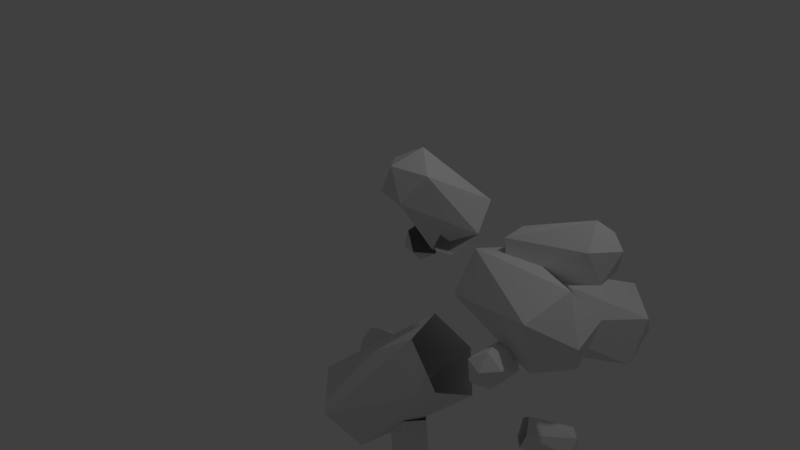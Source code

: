 # Source: crystals.blend  (saved by Blender 2.79.0; exported with 4.5.12 LTS)
import bpy
from mathutils import Matrix  # noqa: F401  (used for matrix-valued properties, if any)

bpy.ops.wm.read_factory_settings(use_empty=True)
scene = bpy.context.scene
scene.name = 'Scene'

# ---- collections
col_collection_1 = bpy.data.collections.new('Collection 1'); scene.collection.children.link(col_collection_1)

# ---- world
world_world = bpy.data.worlds.new('World'); scene.world = world_world
world_world.color = (0.05088, 0.05088, 0.05088)
world_world.use_sun_shadow = False
world_world.sun_shadow_jitter_overblur = 0.0
world_world.cycles.sampling_method = 'MANUAL'

# ---- cameras
cam_camera = bpy.data.cameras.new('Camera')
cam_camera.clip_end = 100.0
cam_camera.lens = 35.0
cam_camera.sensor_width = 32.0
cam_camera.sensor_height = 18.0
cam_camera.ortho_scale = 7.314
cam_camera.dof.focus_distance = 0.0
cam_camera.dof.aperture_fstop = 128.0

# ---- lights
light_lamp = bpy.data.lights.new('Lamp', 'POINT')
light_lamp.transmission_factor = 0.0
light_lamp.cutoff_distance = 30.0
light_lamp.energy = 100.0
light_lamp.shadow_buffer_clip_start = 1.001
light_lamp.shadow_soft_size = 0.1
light_lamp.shadow_maximum_resolution = 0.006
light_lamp.use_absolute_resolution = True

# ---- meshes
me_icosphere_001 = bpy.data.meshes.new('Icosphere.001')
me_icosphere_001.from_pydata([(0.7825, 0.005388, 0.6072), (0.3418, -0.3422, 0.3325), (0.3976, -0.0815, 0.8277), (0.5919, 0.4372, 0.7301), (0.6562, 0.497, 0.1747), (0.5016, 0.01534, -0.07107), (1.64, -0.7551, 0.723), (1.795, -0.2734, 0.9687), (1.954, 0.08413, 0.5651), (1.899, -0.1766, 0.06996), (1.704, -0.6952, 0.1675), (2.076, -0.4631, 0.5202), (0.6284, 0.124, 0.9654), (0.5534, 0.5241, 0.944), (0.661, 0.6527, 0.5724), (0.8026, 0.3321, 0.3643), (1.638, 0.1947, 1.144), (1.496, 0.5153, 1.352), (1.516, 0.842, 1.109), (1.67, 0.7234, 0.7511), (1.745, 0.3233, 0.7726), (1.811, 0.5607, 1.097), (-0.2512, 0.7133, 0.4763), (-0.1585, 0.5424, 0.8345), (-0.2521, 0.1462, 0.8131), (-0.4026, 0.07231, 0.4415), (-0.4021, 0.4228, 0.2334), (-1.11, 0.887, 1.013), (-1.11, 0.5365, 1.221), (-1.261, 0.246, 0.9785), (-1.354, 0.4169, 0.6202), (-1.26, 0.8131, 0.6417), (-1.416, 0.6227, 0.9665), (0.107, 0.2433, -0.7589), (-0.2022, -0.0682, -0.2823), (0.02651, -0.6739, -0.2576), (0.4771, -0.7367, -0.7189), (0.5268, -0.1699, -1.029), (-1.227, -0.292, -1.534), (-1.277, -0.8588, -1.224), (-0.8567, -1.272, -1.494), (-0.5476, -0.9605, -1.97), (-0.7763, -0.3548, -1.995), (-1.177, -0.8471, -1.864), (-0.2711, -0.729, -1.5), (-0.01214, -0.7552, -1.4), (0.1193, -0.5118, -1.436), (-0.05837, -0.3352, -1.558), (-0.2997, -0.4694, -1.598), (0.06785, -0.9944, -2.056), (0.3091, -0.8602, -2.016), (0.2806, -0.6006, -2.114), (0.02163, -0.5745, -2.215), (-0.1098, -0.8178, -2.178), (0.1604, -0.8142, -2.247), (-0.3952, -0.3556, -1.149), (-0.4437, -0.1195, -1.29), (-0.4839, 0.08462, -1.104), (-0.4601, -0.02539, -0.8485), (-0.4053, -0.2975, -0.8767), (-1.089, -0.3961, -1.255), (-1.144, -0.124, -1.226), (-1.154, -0.06585, -0.9538), (-1.105, -0.302, -0.8135), (-1.065, -0.5061, -0.9994), (-1.255, -0.3078, -1.049), (-0.9802, 0.3254, 0.0896), (-0.789, 0.5271, 0.06478), (-0.8174, 0.7, 0.2818), (-1.026, 0.6053, 0.4407), (-1.127, 0.3738, 0.3219), (-1.316, 0.7862, -0.3217), (-1.215, 1.018, -0.2029), (-1.362, 1.066, 0.02943), (-1.553, 0.8644, 0.05425), (-1.525, 0.6915, -0.1628), (-1.489, 0.966, -0.1976), (1.09, -0.6214, -0.002698), (1.147, -0.5306, 0.1952), (1.363, -0.4688, 0.1834), (1.439, -0.5214, -0.02189), (1.27, -0.6157, -0.1369), (1.237, -1.082, 0.294), (1.407, -0.9878, 0.4089), (1.587, -0.9821, 0.2748), (1.53, -1.073, 0.07683), (1.314, -1.135, 0.08869), (1.448, -1.159, 0.2681), (1.319, -0.2544, -1.258), (1.393, -0.2433, -1.046), (1.282, -0.07706, -0.942), (1.14, 0.01465, -1.09), (1.162, -0.09494, -1.286), (1.772, 0.08282, -1.314), (1.749, 0.1924, -1.119), (1.593, 0.3518, -1.146), (1.519, 0.3408, -1.359), (1.63, 0.1745, -1.462), (1.736, 0.3052, -1.313), (0.9742, 0.08919, 0.07246), (0.7339, 0.4292, 0.5028), (0.2508, 0.7007, 0.2761), (0.1925, 0.5285, -0.2944), (0.6395, 0.1505, -0.4203), (1.763, 1.366, -0.07962), (1.316, 1.744, 0.04621), (0.9815, 1.806, -0.4465), (1.222, 1.466, -0.8769), (1.705, 1.194, -0.6501), (1.577, 1.757, -0.4928), (-0.2519, 0.1196, 0.9567), (-0.08097, 0.3309, 1.261), (0.3152, 0.2357, 1.273), (0.3891, -0.03449, 0.9767), (0.03862, -0.1062, 0.7813), (-0.4256, -0.4991, 1.758), (-0.07511, -0.4273, 1.954), (0.2154, -0.6531, 1.778), (0.04448, -0.8645, 1.474), (-0.3517, -0.7692, 1.462), (-0.1613, -0.803, 1.821)], [], [(15, 14, 19), (14, 13, 18), (13, 12, 17), (12, 0, 16), (0, 15, 20), (1, 5, 10), (2, 1, 6), (3, 2, 7), (4, 3, 8), (5, 4, 9), (1, 10, 6), (2, 6, 7), (3, 7, 8), (4, 8, 9), (5, 9, 10), (6, 10, 11), (7, 6, 11), (8, 7, 11), (9, 8, 11), (10, 9, 11), (0, 20, 16), (12, 16, 17), (13, 17, 18), (14, 18, 19), (15, 19, 20), (16, 20, 21), (17, 16, 21), (18, 17, 21), (19, 18, 21), (20, 19, 21), (26, 25, 30), (25, 24, 29), (24, 23, 28), (23, 22, 27), (22, 26, 31), (22, 31, 27), (23, 27, 28), (24, 28, 29), (25, 29, 30), (26, 30, 31), (27, 31, 32), (28, 27, 32), (29, 28, 32), (30, 29, 32), (31, 30, 32), (37, 36, 41), (36, 35, 40), (35, 34, 39), (34, 33, 38), (33, 37, 42), (33, 42, 38), (34, 38, 39), (35, 39, 40), (36, 40, 41), (37, 41, 42), (38, 42, 43), (39, 38, 43), (40, 39, 43), (41, 40, 43), (42, 41, 43), (48, 47, 52), (47, 46, 51), (46, 45, 50), (45, 44, 49), (44, 48, 53), (44, 53, 49), (45, 49, 50), (46, 50, 51), (47, 51, 52), (48, 52, 53), (49, 53, 54), (50, 49, 54), (51, 50, 54), (52, 51, 54), (53, 52, 54), (59, 58, 63), (58, 57, 62), (57, 56, 61), (56, 55, 60), (55, 59, 64), (55, 64, 60), (56, 60, 61), (57, 61, 62), (58, 62, 63), (59, 63, 64), (60, 64, 65), (61, 60, 65), (62, 61, 65), (63, 62, 65), (64, 63, 65), (70, 69, 74), (69, 68, 73), (68, 67, 72), (67, 66, 71), (66, 70, 75), (66, 75, 71), (67, 71, 72), (68, 72, 73), (69, 73, 74), (70, 74, 75), (71, 75, 76), (72, 71, 76), (73, 72, 76), (74, 73, 76), (75, 74, 76), (80, 79, 84), (78, 77, 82), (77, 81, 86), (77, 86, 82), (78, 82, 83), (79, 83, 84), (80, 84, 85), (81, 85, 86), (82, 86, 87), (83, 82, 87), (84, 83, 87), (85, 84, 87), (86, 85, 87), (83, 79, 78), (85, 81, 80), (91, 90, 95), (89, 88, 93), (88, 97, 93), (89, 93, 94), (90, 94, 95), (91, 95, 96), (92, 96, 97), (93, 97, 98), (94, 93, 98), (95, 94, 98), (96, 95, 98), (97, 96, 98), (94, 90, 89), (96, 92, 91), (97, 88, 92), (103, 102, 107), (102, 101, 106), (101, 100, 105), (100, 99, 104), (99, 103, 108), (99, 108, 104), (100, 104, 105), (101, 105, 106), (102, 106, 107), (103, 107, 108), (104, 108, 109), (105, 104, 109), (106, 105, 109), (107, 106, 109), (108, 107, 109), (114, 113, 118), (113, 112, 117), (112, 111, 116), (111, 110, 115), (110, 114, 119), (110, 119, 115), (111, 115, 116), (112, 116, 117), (113, 117, 118), (114, 118, 119), (115, 119, 120), (116, 115, 120), (117, 116, 120), (118, 117, 120), (119, 118, 120)])
me_icosphere_001.use_remesh_preserve_volume = False
me_icosphere_001.use_remesh_preserve_attributes = False
me_icosphere_001.use_mirror_vertex_groups = False
me_icosphere_001.update()
me_icosphere = bpy.data.meshes.new('Icosphere')
me_icosphere.from_pydata([], [], [])
me_icosphere.use_remesh_preserve_volume = False
me_icosphere.use_remesh_preserve_attributes = False
me_icosphere.use_mirror_vertex_groups = False
me_icosphere.update()

# ---- objects
ob_icosphere_001 = bpy.data.objects.new('Icosphere.001', me_icosphere_001)
ob_icosphere = bpy.data.objects.new('Icosphere', me_icosphere)
ob_lamp = bpy.data.objects.new('Lamp', light_lamp)
ob_camera = bpy.data.objects.new('Camera', cam_camera)

# ---- transforms, parenting, visibility, modifiers, constraints
ob_icosphere_001.location = (1.56, -0.09993, 0.07933)
ob_icosphere_001.lineart.crease_threshold = 0.0
ob_icosphere.location = (1.56, -0.09993, 0.07933)
ob_icosphere.lineart.crease_threshold = 0.0
ob_lamp.location = (4.076, 1.005, 5.904)
ob_lamp.rotation_euler = (0.6503, 0.05522, 1.866)
ob_lamp.lock_rotations_4d = False
ob_lamp.empty_display_type = 'ARROWS'
ob_lamp.color = (0.0, 0.0, 0.0, 0.0)
ob_lamp.lineart.crease_threshold = 0.0
ob_camera.location = (7.481, -6.508, 5.344)
ob_camera.rotation_euler = (1.109, 0.0, 0.8149)
ob_camera.lock_rotations_4d = False
ob_camera.empty_display_type = 'ARROWS'
ob_camera.color = (0.0, 0.0, 0.0, 0.0)
ob_camera.display_type = 'WIRE'
ob_camera.lineart.crease_threshold = 0.0

# ---- collection membership
col_collection_1.objects.link(ob_icosphere_001)
col_collection_1.objects.link(ob_icosphere)
col_collection_1.objects.link(ob_lamp)
col_collection_1.objects.link(ob_camera)

# ---- scene / render settings (as saved in the file)
scene.camera = ob_camera
scene.frame_start = 1; scene.frame_end = 250; scene.frame_set(1)
scene.render.engine = 'BLENDER_EEVEE_NEXT'
scene.render.resolution_percentage = 50
scene.render.dither_intensity = 0.0
scene.cycles.use_denoising = False
scene.cycles.samples = 128
scene.cycles.sampling_pattern = 'TABULATED_SOBOL'
scene.cycles.use_adaptive_sampling = False
scene.cycles.use_light_tree = False
scene.cycles.blur_glossy = 0.0
scene.cycles.sample_clamp_indirect = 0.0
scene.view_settings.view_transform = 'Standard'
bpy.context.view_layer.update()
